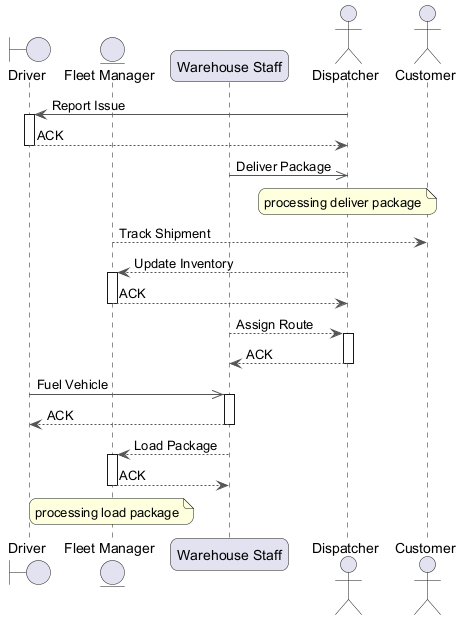

The diagram above was rendered by PlantUML. Its source (embedded in the PNG):
@startuml
skinparam backgroundColor #FFFFFF
skinparam roundCorner 15
skinparam ArrowColor #555555
boundary "Driver" as D
entity "Fleet Manager" as FM
participant "Warehouse Staff" as WS
actor "Dispatcher" as D2
actor "Customer" as C
D2 -> D : Report Issue
activate D
D --> D2 : ACK
deactivate D
WS ->> D2 : Deliver Package
note over D2 : processing deliver package
FM --> C : Track Shipment
D2 --> FM : Update Inventory
activate FM
FM --> D2 : ACK
deactivate FM
WS --> D2 : Assign Route
activate D2
D2 --> WS : ACK
deactivate D2
D ->> WS : Fuel Vehicle
activate WS
WS --> D : ACK
deactivate WS
WS --> FM : Load Package
activate FM
FM --> WS : ACK
deactivate FM
note over FM : processing load package
@enduml